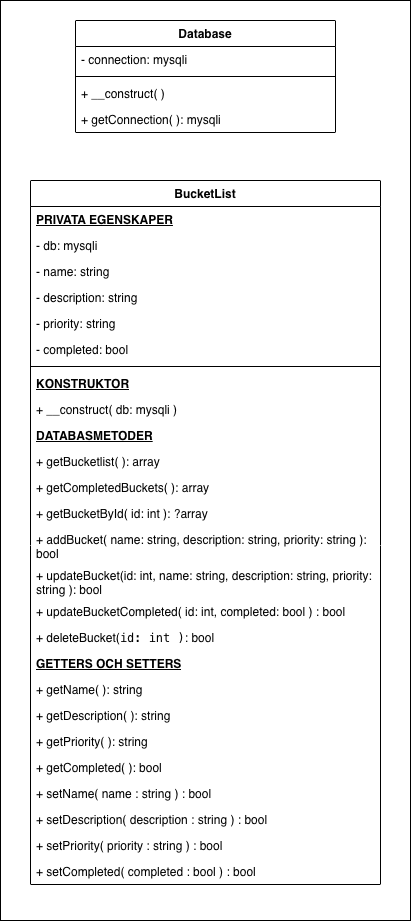

The diagram above was exported from draw.io. Its source (the exported page's mxGraphModel, read from the mxfile embedded in the PNG):
<mxGraphModel dx="630" dy="298" grid="1" gridSize="10" guides="1" tooltips="1" connect="1" arrows="1" fold="1" page="1" pageScale="1" pageWidth="827" pageHeight="1169" background="light-dark(#FFFFFF,#121212)" math="0" shadow="0">
  <root>
    <mxCell id="0" />
    <mxCell id="1" parent="0" />
    <mxCell id="y_6lPyx6yAfcwEWQtO2c-21" parent="1" style="whiteSpace=wrap;html=1;" value="" vertex="1">
      <mxGeometry height="920" width="410" x="250" y="110" as="geometry" />
    </mxCell>
    <mxCell id="5oIS5YW3Y8q47KHga6uU-77" parent="1" style="swimlane;fontStyle=1;align=center;verticalAlign=top;childLayout=stackLayout;horizontal=1;startSize=26;horizontalStack=0;resizeParent=1;resizeParentMax=0;resizeLast=0;collapsible=1;marginBottom=0;whiteSpace=wrap;html=1;" value="Database" vertex="1">
      <mxGeometry height="112" width="260" x="325" y="130" as="geometry">
        <mxRectangle height="30" width="90" x="30" y="460" as="alternateBounds" />
      </mxGeometry>
    </mxCell>
    <mxCell id="5oIS5YW3Y8q47KHga6uU-78" parent="5oIS5YW3Y8q47KHga6uU-77" style="text;strokeColor=none;fillColor=none;align=left;verticalAlign=top;spacingLeft=4;spacingRight=4;overflow=hidden;rotatable=0;points=[[0,0.5],[1,0.5]];portConstraint=eastwest;whiteSpace=wrap;html=1;" value="- connection: mysqli" vertex="1">
      <mxGeometry height="26" width="260" y="26" as="geometry" />
    </mxCell>
    <mxCell id="5oIS5YW3Y8q47KHga6uU-79" parent="5oIS5YW3Y8q47KHga6uU-77" style="line;strokeWidth=1;fillColor=none;align=left;verticalAlign=middle;spacingTop=-1;spacingLeft=3;spacingRight=3;rotatable=0;labelPosition=right;points=[];portConstraint=eastwest;strokeColor=inherit;labelPerimeter=1;" value="" vertex="1">
      <mxGeometry height="8" width="260" y="52" as="geometry" />
    </mxCell>
    <mxCell id="5oIS5YW3Y8q47KHga6uU-80" parent="5oIS5YW3Y8q47KHga6uU-77" style="text;strokeColor=none;fillColor=none;align=left;verticalAlign=top;spacingLeft=4;spacingRight=4;overflow=hidden;rotatable=0;points=[[0,0.5],[1,0.5]];portConstraint=eastwest;whiteSpace=wrap;html=1;autosizeText=0;fontSize=10;" value="&lt;span style=&quot;color: rgb(0, 0, 0); font-size: 12px;&quot;&gt;+ __construct( )&lt;/span&gt;" vertex="1">
      <mxGeometry height="26" width="260" y="60" as="geometry" />
    </mxCell>
    <mxCell id="5oIS5YW3Y8q47KHga6uU-85" parent="5oIS5YW3Y8q47KHga6uU-77" style="text;strokeColor=none;fillColor=none;align=left;verticalAlign=top;spacingLeft=4;spacingRight=4;overflow=hidden;rotatable=0;points=[[0,0.5],[1,0.5]];portConstraint=eastwest;whiteSpace=wrap;html=1;" value="+ getConnection( ): mysqli" vertex="1">
      <mxGeometry height="26" width="260" y="86" as="geometry" />
    </mxCell>
    <mxCell id="5oIS5YW3Y8q47KHga6uU-81" parent="1" style="swimlane;fontStyle=1;align=center;verticalAlign=top;childLayout=stackLayout;horizontal=1;startSize=26;horizontalStack=0;resizeParent=1;resizeParentMax=0;resizeLast=0;collapsible=1;marginBottom=0;whiteSpace=wrap;html=1;" value="BucketList&lt;div&gt;&lt;br&gt;&lt;/div&gt;" vertex="1">
      <mxGeometry height="704" width="350" x="280" y="290" as="geometry" />
    </mxCell>
    <mxCell id="5oIS5YW3Y8q47KHga6uU-82" parent="5oIS5YW3Y8q47KHga6uU-81" style="text;strokeColor=none;fillColor=none;align=left;verticalAlign=top;spacingLeft=4;spacingRight=4;overflow=hidden;rotatable=0;points=[[0,0.5],[1,0.5]];portConstraint=eastwest;whiteSpace=wrap;html=1;" value="&lt;b&gt;&lt;u&gt;PRIVATA EGENSKAPER&lt;/u&gt;&lt;/b&gt;" vertex="1">
      <mxGeometry height="26" width="350" y="26" as="geometry" />
    </mxCell>
    <mxCell id="y_6lPyx6yAfcwEWQtO2c-8" parent="5oIS5YW3Y8q47KHga6uU-81" style="text;strokeColor=none;fillColor=none;align=left;verticalAlign=top;spacingLeft=4;spacingRight=4;overflow=hidden;rotatable=0;points=[[0,0.5],[1,0.5]];portConstraint=eastwest;whiteSpace=wrap;html=1;" value="- db: mysqli" vertex="1">
      <mxGeometry height="26" width="350" y="52" as="geometry" />
    </mxCell>
    <mxCell id="y_6lPyx6yAfcwEWQtO2c-2" parent="5oIS5YW3Y8q47KHga6uU-81" style="text;strokeColor=none;fillColor=none;align=left;verticalAlign=top;spacingLeft=4;spacingRight=4;overflow=hidden;rotatable=0;points=[[0,0.5],[1,0.5]];portConstraint=eastwest;whiteSpace=wrap;html=1;" value="- name: string" vertex="1">
      <mxGeometry height="26" width="350" y="78" as="geometry" />
    </mxCell>
    <mxCell id="y_6lPyx6yAfcwEWQtO2c-3" parent="5oIS5YW3Y8q47KHga6uU-81" style="text;strokeColor=none;fillColor=none;align=left;verticalAlign=top;spacingLeft=4;spacingRight=4;overflow=hidden;rotatable=0;points=[[0,0.5],[1,0.5]];portConstraint=eastwest;whiteSpace=wrap;html=1;" value="- description: string" vertex="1">
      <mxGeometry height="26" width="350" y="104" as="geometry" />
    </mxCell>
    <mxCell id="y_6lPyx6yAfcwEWQtO2c-4" parent="5oIS5YW3Y8q47KHga6uU-81" style="text;strokeColor=none;fillColor=none;align=left;verticalAlign=top;spacingLeft=4;spacingRight=4;overflow=hidden;rotatable=0;points=[[0,0.5],[1,0.5]];portConstraint=eastwest;whiteSpace=wrap;html=1;" value="- priority: string" vertex="1">
      <mxGeometry height="26" width="350" y="130" as="geometry" />
    </mxCell>
    <mxCell id="y_6lPyx6yAfcwEWQtO2c-5" parent="5oIS5YW3Y8q47KHga6uU-81" style="text;strokeColor=none;fillColor=none;align=left;verticalAlign=top;spacingLeft=4;spacingRight=4;overflow=hidden;rotatable=0;points=[[0,0.5],[1,0.5]];portConstraint=eastwest;whiteSpace=wrap;html=1;" value="- completed: bool" vertex="1">
      <mxGeometry height="26" width="350" y="156" as="geometry" />
    </mxCell>
    <mxCell id="5oIS5YW3Y8q47KHga6uU-83" parent="5oIS5YW3Y8q47KHga6uU-81" style="line;strokeWidth=1;fillColor=none;align=left;verticalAlign=middle;spacingTop=-1;spacingLeft=3;spacingRight=3;rotatable=0;labelPosition=right;points=[];portConstraint=eastwest;strokeColor=inherit;labelPerimeter=1;" value="" vertex="1">
      <mxGeometry height="8" width="350" y="182" as="geometry" />
    </mxCell>
    <mxCell id="5oIS5YW3Y8q47KHga6uU-84" parent="5oIS5YW3Y8q47KHga6uU-81" style="text;strokeColor=none;fillColor=none;align=left;verticalAlign=top;spacingLeft=4;spacingRight=4;overflow=hidden;rotatable=0;points=[[0,0.5],[1,0.5]];portConstraint=eastwest;whiteSpace=wrap;html=1;" value="&lt;b&gt;&lt;u&gt;KONSTRUKTOR&lt;/u&gt;&lt;/b&gt;" vertex="1">
      <mxGeometry height="26" width="350" y="190" as="geometry" />
    </mxCell>
    <mxCell id="y_6lPyx6yAfcwEWQtO2c-9" parent="5oIS5YW3Y8q47KHga6uU-81" style="text;strokeColor=none;fillColor=none;align=left;verticalAlign=top;spacingLeft=4;spacingRight=4;overflow=hidden;rotatable=0;points=[[0,0.5],[1,0.5]];portConstraint=eastwest;whiteSpace=wrap;html=1;" value="+ __construct( db: mysqli )" vertex="1">
      <mxGeometry height="26" width="350" y="216" as="geometry" />
    </mxCell>
    <mxCell id="y_6lPyx6yAfcwEWQtO2c-10" parent="5oIS5YW3Y8q47KHga6uU-81" style="text;strokeColor=none;fillColor=none;align=left;verticalAlign=top;spacingLeft=4;spacingRight=4;overflow=hidden;rotatable=0;points=[[0,0.5],[1,0.5]];portConstraint=eastwest;whiteSpace=wrap;html=1;" value="&lt;b&gt;&lt;u&gt;DATABASMETODER&lt;/u&gt;&lt;/b&gt;" vertex="1">
      <mxGeometry height="26" width="350" y="242" as="geometry" />
    </mxCell>
    <mxCell id="5oIS5YW3Y8q47KHga6uU-86" parent="5oIS5YW3Y8q47KHga6uU-81" style="text;strokeColor=none;fillColor=none;align=left;verticalAlign=top;spacingLeft=4;spacingRight=4;overflow=hidden;rotatable=0;points=[[0,0.5],[1,0.5]];portConstraint=eastwest;whiteSpace=wrap;html=1;" value="+ getBucketlist( ): array" vertex="1">
      <mxGeometry height="26" width="350" y="268" as="geometry" />
    </mxCell>
    <mxCell id="5oIS5YW3Y8q47KHga6uU-87" parent="5oIS5YW3Y8q47KHga6uU-81" style="text;strokeColor=none;fillColor=none;align=left;verticalAlign=top;spacingLeft=4;spacingRight=4;overflow=hidden;rotatable=0;points=[[0,0.5],[1,0.5]];portConstraint=eastwest;whiteSpace=wrap;html=1;" value="+ getCompletedBuckets( ): array" vertex="1">
      <mxGeometry height="26" width="350" y="294" as="geometry" />
    </mxCell>
    <mxCell id="5oIS5YW3Y8q47KHga6uU-88" parent="5oIS5YW3Y8q47KHga6uU-81" style="text;strokeColor=none;fillColor=none;align=left;verticalAlign=top;spacingLeft=4;spacingRight=4;overflow=hidden;rotatable=0;points=[[0,0.5],[1,0.5]];portConstraint=eastwest;whiteSpace=wrap;html=1;" value="+ getBucketById( id: int ): ?array" vertex="1">
      <mxGeometry height="26" width="350" y="320" as="geometry" />
    </mxCell>
    <mxCell id="5oIS5YW3Y8q47KHga6uU-89" parent="5oIS5YW3Y8q47KHga6uU-81" style="text;strokeColor=none;fillColor=none;align=left;verticalAlign=top;spacingLeft=4;spacingRight=4;overflow=hidden;rotatable=0;points=[[0,0.5],[1,0.5]];portConstraint=eastwest;whiteSpace=wrap;html=1;" value="+ addBucket( name: string, description: string, priority: string ): bool" vertex="1">
      <mxGeometry height="36" width="350" y="346" as="geometry" />
    </mxCell>
    <mxCell id="5oIS5YW3Y8q47KHga6uU-90" parent="5oIS5YW3Y8q47KHga6uU-81" style="text;strokeColor=none;fillColor=none;align=left;verticalAlign=top;spacingLeft=4;spacingRight=4;overflow=hidden;rotatable=0;points=[[0,0.5],[1,0.5]];portConstraint=eastwest;whiteSpace=wrap;html=1;" value="+ updateBucket(id: int,&amp;nbsp;&lt;span style=&quot;color: rgb(0, 0, 0);&quot;&gt;name: string, description: string, priority: string ): bool&lt;/span&gt;" vertex="1">
      <mxGeometry height="36" width="350" y="382" as="geometry" />
    </mxCell>
    <mxCell id="5oIS5YW3Y8q47KHga6uU-92" parent="5oIS5YW3Y8q47KHga6uU-81" style="text;strokeColor=none;fillColor=none;align=left;verticalAlign=top;spacingLeft=4;spacingRight=4;overflow=hidden;rotatable=0;points=[[0,0.5],[1,0.5]];portConstraint=eastwest;whiteSpace=wrap;html=1;" value="+ updateBucketCompleted( id: int, completed: bool ) : bool" vertex="1">
      <mxGeometry height="26" width="350" y="418" as="geometry" />
    </mxCell>
    <mxCell id="5oIS5YW3Y8q47KHga6uU-91" parent="5oIS5YW3Y8q47KHga6uU-81" style="text;strokeColor=none;fillColor=none;align=left;verticalAlign=top;spacingLeft=4;spacingRight=4;overflow=hidden;rotatable=0;points=[[0,0.5],[1,0.5]];portConstraint=eastwest;whiteSpace=wrap;html=1;" value="+ deleteBucket(&lt;code&gt;id: int )&lt;/code&gt;: bool" vertex="1">
      <mxGeometry height="26" width="350" y="444" as="geometry" />
    </mxCell>
    <mxCell id="y_6lPyx6yAfcwEWQtO2c-11" parent="5oIS5YW3Y8q47KHga6uU-81" style="text;strokeColor=none;fillColor=none;align=left;verticalAlign=top;spacingLeft=4;spacingRight=4;overflow=hidden;rotatable=0;points=[[0,0.5],[1,0.5]];portConstraint=eastwest;whiteSpace=wrap;html=1;" value="&lt;b&gt;&lt;u&gt;GETTERS OCH SETTERS&lt;/u&gt;&lt;/b&gt;" vertex="1">
      <mxGeometry height="26" width="350" y="470" as="geometry" />
    </mxCell>
    <mxCell id="y_6lPyx6yAfcwEWQtO2c-12" parent="5oIS5YW3Y8q47KHga6uU-81" style="text;strokeColor=none;fillColor=none;align=left;verticalAlign=top;spacingLeft=4;spacingRight=4;overflow=hidden;rotatable=0;points=[[0,0.5],[1,0.5]];portConstraint=eastwest;whiteSpace=wrap;html=1;" value="+ getName( ): string" vertex="1">
      <mxGeometry height="26" width="350" y="496" as="geometry" />
    </mxCell>
    <mxCell id="y_6lPyx6yAfcwEWQtO2c-13" parent="5oIS5YW3Y8q47KHga6uU-81" style="text;strokeColor=none;fillColor=none;align=left;verticalAlign=top;spacingLeft=4;spacingRight=4;overflow=hidden;rotatable=0;points=[[0,0.5],[1,0.5]];portConstraint=eastwest;whiteSpace=wrap;html=1;" value="+ getDescription( ): string" vertex="1">
      <mxGeometry height="26" width="350" y="522" as="geometry" />
    </mxCell>
    <mxCell id="y_6lPyx6yAfcwEWQtO2c-14" parent="5oIS5YW3Y8q47KHga6uU-81" style="text;strokeColor=none;fillColor=none;align=left;verticalAlign=top;spacingLeft=4;spacingRight=4;overflow=hidden;rotatable=0;points=[[0,0.5],[1,0.5]];portConstraint=eastwest;whiteSpace=wrap;html=1;" value="+ getPriority( ): string" vertex="1">
      <mxGeometry height="26" width="350" y="548" as="geometry" />
    </mxCell>
    <mxCell id="y_6lPyx6yAfcwEWQtO2c-15" parent="5oIS5YW3Y8q47KHga6uU-81" style="text;strokeColor=none;fillColor=none;align=left;verticalAlign=top;spacingLeft=4;spacingRight=4;overflow=hidden;rotatable=0;points=[[0,0.5],[1,0.5]];portConstraint=eastwest;whiteSpace=wrap;html=1;" value="+ getCompleted( ): bool" vertex="1">
      <mxGeometry height="26" width="350" y="574" as="geometry" />
    </mxCell>
    <mxCell id="y_6lPyx6yAfcwEWQtO2c-16" parent="5oIS5YW3Y8q47KHga6uU-81" style="text;strokeColor=none;fillColor=none;align=left;verticalAlign=top;spacingLeft=4;spacingRight=4;overflow=hidden;rotatable=0;points=[[0,0.5],[1,0.5]];portConstraint=eastwest;whiteSpace=wrap;html=1;" value="+ setName( name : string ) : bool" vertex="1">
      <mxGeometry height="26" width="350" y="600" as="geometry" />
    </mxCell>
    <mxCell id="y_6lPyx6yAfcwEWQtO2c-17" parent="5oIS5YW3Y8q47KHga6uU-81" style="text;strokeColor=none;fillColor=none;align=left;verticalAlign=top;spacingLeft=4;spacingRight=4;overflow=hidden;rotatable=0;points=[[0,0.5],[1,0.5]];portConstraint=eastwest;whiteSpace=wrap;html=1;" value="+ setDescription( description : string ) : bool" vertex="1">
      <mxGeometry height="26" width="350" y="626" as="geometry" />
    </mxCell>
    <mxCell id="y_6lPyx6yAfcwEWQtO2c-18" parent="5oIS5YW3Y8q47KHga6uU-81" style="text;strokeColor=none;fillColor=none;align=left;verticalAlign=top;spacingLeft=4;spacingRight=4;overflow=hidden;rotatable=0;points=[[0,0.5],[1,0.5]];portConstraint=eastwest;whiteSpace=wrap;html=1;" value="+ setPriority( priority : string ) : bool" vertex="1">
      <mxGeometry height="26" width="350" y="652" as="geometry" />
    </mxCell>
    <mxCell id="y_6lPyx6yAfcwEWQtO2c-19" parent="5oIS5YW3Y8q47KHga6uU-81" style="text;strokeColor=none;fillColor=none;align=left;verticalAlign=top;spacingLeft=4;spacingRight=4;overflow=hidden;rotatable=0;points=[[0,0.5],[1,0.5]];portConstraint=eastwest;whiteSpace=wrap;html=1;" value="+ setCompleted( completed : bool ) : bool" vertex="1">
      <mxGeometry height="26" width="350" y="678" as="geometry" />
    </mxCell>
  </root>
</mxGraphModel>